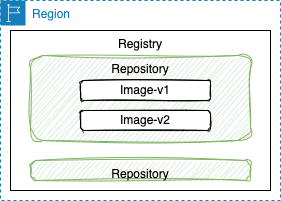

The diagram above was exported from draw.io. Its source (the exported page's mxGraphModel, read from the mxfile embedded in the PNG):
<mxGraphModel dx="460" dy="385" grid="1" gridSize="10" guides="1" tooltips="1" connect="1" arrows="1" fold="1" page="1" pageScale="1" pageWidth="850" pageHeight="1100" math="0" shadow="0">
  <root>
    <mxCell id="0" />
    <mxCell id="1" parent="0" />
    <mxCell id="4" value="Region" style="points=[[0,0],[0.25,0],[0.5,0],[0.75,0],[1,0],[1,0.25],[1,0.5],[1,0.75],[1,1],[0.75,1],[0.5,1],[0.25,1],[0,1],[0,0.75],[0,0.5],[0,0.25]];outlineConnect=0;gradientColor=none;html=1;whiteSpace=wrap;fontSize=12;fontStyle=0;container=1;pointerEvents=0;collapsible=0;recursiveResize=0;shape=mxgraph.aws4.group;grIcon=mxgraph.aws4.group_region;strokeColor=#147EBA;fillColor=none;verticalAlign=top;align=left;spacingLeft=30;fontColor=#147EBA;dashed=1;" vertex="1" parent="1">
      <mxGeometry x="20" y="150" width="280" height="200" as="geometry" />
    </mxCell>
    <mxCell id="2" value="Registry" style="rounded=0;whiteSpace=wrap;html=1;verticalAlign=top;" vertex="1" parent="4">
      <mxGeometry x="10" y="30" width="260" height="160" as="geometry" />
    </mxCell>
    <mxCell id="6" value="Repository" style="rounded=1;whiteSpace=wrap;html=1;shadow=0;fillColor=#d5e8d4;strokeColor=#82b366;sketch=1;curveFitting=1;jiggle=2;verticalAlign=top;" vertex="1" parent="4">
      <mxGeometry x="30" y="55" width="220" height="85" as="geometry" />
    </mxCell>
    <mxCell id="9" value="Repository" style="rounded=1;whiteSpace=wrap;html=1;shadow=0;fillColor=#d5e8d4;strokeColor=#82b366;sketch=1;curveFitting=1;jiggle=2;verticalAlign=top;arcSize=26;" vertex="1" parent="4">
      <mxGeometry x="30" y="160" width="220" height="20" as="geometry" />
    </mxCell>
    <mxCell id="8" value="Image-v2" style="rounded=1;whiteSpace=wrap;html=1;shadow=0;sketch=1;" vertex="1" parent="4">
      <mxGeometry x="80" y="110" width="130" height="20" as="geometry" />
    </mxCell>
    <mxCell id="7" value="Image-v1" style="rounded=1;whiteSpace=wrap;html=1;shadow=0;sketch=1;" vertex="1" parent="4">
      <mxGeometry x="80" y="80" width="130" height="20" as="geometry" />
    </mxCell>
  </root>
</mxGraphModel>